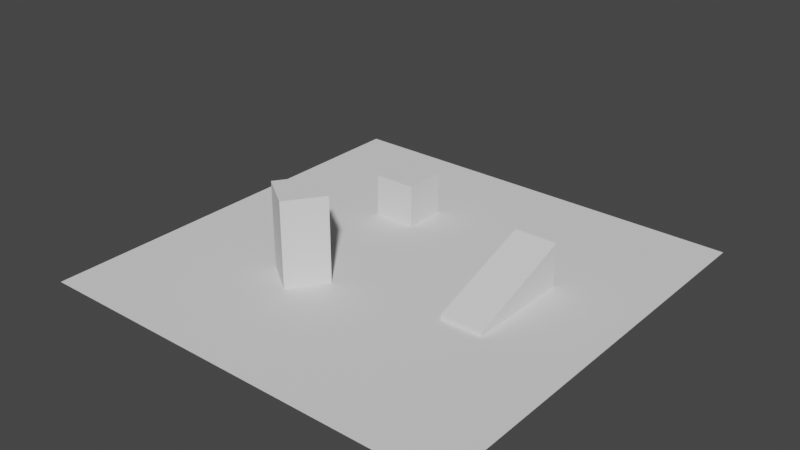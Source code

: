 # Source: scene.blend  (saved by Blender 3.5.10; exported with 4.5.12 LTS)
import bpy
from mathutils import Matrix  # noqa: F401  (used for matrix-valued properties, if any)

bpy.ops.wm.read_factory_settings(use_empty=True)
scene = bpy.context.scene
scene.name = 'Scene'

# ---- collections
col_collection = bpy.data.collections.new('Collection'); scene.collection.children.link(col_collection)

# ---- world
world_world = bpy.data.worlds.new('World'); scene.world = world_world
world_world.use_nodes = True; world_world.node_tree.nodes.clear()
_N = world_world.node_tree.nodes; _L = world_world.node_tree.links
n0 = _N.new('ShaderNodeOutputWorld'); n0.name = 'World Output'; n0.location = (300, 300)
n1 = _N.new('ShaderNodeBackground'); n1.name = 'Background'; n1.location = (10, 300)
n1.inputs[0].default_value = (0.05088, 0.05088, 0.05088, 1.0)
_L.new(n1.outputs[0], n0.inputs[0])
n0.is_active_output = True
world_world.color = (0.05088, 0.05088, 0.05088)
world_world.use_sun_shadow = False
world_world.sun_shadow_jitter_overblur = 0.0

# ---- meshes
me_plane = bpy.data.meshes.new('Plane')
me_plane.from_pydata([(-10.0, -10.0, 0.0), (10.0, -10.0, 0.0), (-10.0, 10.0, 0.0), (10.0, 10.0, 0.0)], [], [(0, 1, 3, 2)])
_uv = me_plane.uv_layers.new(name='UVMap')
_uv.uv.foreach_set('vector', [-4.5, -4.5, 5.5, -4.5, 5.5, 5.5, -4.5, 5.5])
me_plane.update()
me_cube_001 = bpy.data.meshes.new('Cube.001')
me_cube_001.from_pydata([(-1.0, -1.0, -1.0), (-1.0, -1.0, 1.0), (-1.0, 1.0, -1.0), (-1.0, 1.0, 1.0), (1.0, -1.0, -1.0), (1.0, -1.0, 1.0), (1.0, 1.0, -1.0), (1.0, 1.0, 1.0)], [], [(0, 1, 3, 2), (2, 3, 7, 6), (6, 7, 5, 4), (4, 5, 1, 0), (2, 6, 4, 0), (7, 3, 1, 5)])
_uv = me_cube_001.uv_layers.new(name='UVMap')
_uv.uv.foreach_set('vector', [0.375, 0.0, 0.625, 0.0, 0.625, 0.25, 0.375, 0.25, 0.375, 0.25, 0.625, 0.25, 0.625, 0.5, 0.375, 0.5, 0.375, 0.5, 0.625, 0.5, 0.625, 0.75, 0.375, 0.75, 0.375, 0.75, 0.625, 0.75, 0.625, 1.0, 0.375, 1.0, 0.125, 0.5, 0.375, 0.5, 0.375, 0.75, 0.125, 0.75, 0.625, 0.5, 0.875, 0.5, 0.875, 0.75, 0.625, 0.75])
me_cube_001.update()
me_cube_002 = bpy.data.meshes.new('Cube.002')
me_cube_002.from_pydata([(-1.164, -1.115, -1.0), (-1.164, -1.115, 3.0), (-1.164, 0.8853, -1.0), (-1.164, 0.8853, 3.0), (0.8362, -1.115, -1.0), (0.8362, -1.115, 3.0), (0.8362, 0.8853, -1.0), (0.8362, 0.8853, 3.0)], [], [(0, 1, 3, 2), (2, 3, 7, 6), (6, 7, 5, 4), (4, 5, 1, 0), (2, 6, 4, 0), (7, 3, 1, 5)])
_uv = me_cube_002.uv_layers.new(name='UVMap')
_uv.uv.foreach_set('vector', [0.375, 0.0, 0.625, 0.0, 0.625, 0.25, 0.375, 0.25, 0.375, 0.25, 0.625, 0.25, 0.625, 0.5, 0.375, 0.5, 0.375, 0.5, 0.625, 0.5, 0.625, 0.75, 0.375, 0.75, 0.375, 0.75, 0.625, 0.75, 0.625, 1.0, 0.375, 1.0, 0.125, 0.5, 0.375, 0.5, 0.375, 0.75, 0.125, 0.75, 0.625, 0.5, 0.875, 0.5, 0.875, 0.75, 0.625, 0.75])
me_cube_002.update()
me_cube_003 = bpy.data.meshes.new('Cube.003')
me_cube_003.from_pydata([(-1.0, -4.0, -1.0), (-1.0, -4.0, -0.8), (-1.0, 1.0, -1.0), (-1.0, 1.0, 1.0), (1.0, -4.0, -1.0), (1.0, -4.0, -0.8), (1.0, 1.0, -1.0), (1.0, 1.0, 1.0)], [], [(0, 1, 3, 2), (2, 3, 7, 6), (6, 7, 5, 4), (4, 5, 1, 0), (2, 6, 4, 0), (7, 3, 1, 5)])
_uv = me_cube_003.uv_layers.new(name='UVMap')
_uv.uv.foreach_set('vector', [0.375, 0.0, 0.625, 0.0, 0.625, 0.25, 0.375, 0.25, 0.375, 0.25, 0.625, 0.25, 0.625, 0.5, 0.375, 0.5, 0.375, 0.5, 0.625, 0.5, 0.625, 0.75, 0.375, 0.75, 0.375, 0.75, 0.625, 0.75, 0.625, 1.0, 0.375, 1.0, 0.125, 0.5, 0.375, 0.5, 0.375, 0.75, 0.125, 0.75, 0.625, 0.5, 0.875, 0.5, 0.875, 0.75, 0.625, 0.75])
me_cube_003.update()

# ---- objects
ob_plane = bpy.data.objects.new('Plane', me_plane)
ob_cube = bpy.data.objects.new('Cube', me_cube_001)
ob_cube_001 = bpy.data.objects.new('Cube.001', me_cube_002)
ob_cube_002 = bpy.data.objects.new('Cube.002', me_cube_003)

# ---- transforms, parenting, visibility, modifiers, constraints
ob_plane.location = (0.0, 0.0, 0.0)
ob_cube.location = (-3.0, 4.2, 1.0)
ob_cube_001.location = (-2.5, -3.1, 1.0)
ob_cube_001.rotation_euler = (0.0, -0.0, -0.6109)
ob_cube_002.location = (4.9, 1.8, 1.0)

# ---- collection membership
col_collection.objects.link(ob_plane)
col_collection.objects.link(ob_cube)
col_collection.objects.link(ob_cube_001)
col_collection.objects.link(ob_cube_002)

# ---- scene / render settings (as saved in the file)
scene.frame_start = 1; scene.frame_end = 250; scene.frame_set(1)
scene.render.engine = 'BLENDER_EEVEE_NEXT'
scene.cycles.sampling_pattern = 'TABULATED_SOBOL'
scene.view_settings.view_transform = 'Filmic'
bpy.context.view_layer.update()

# ---- added for rendering (the .blend has no active camera and no usable light): camera, sun
cam_auto = bpy.data.cameras.new('AutoCamera')
cam_auto.lens = 50.0
cam_auto.sensor_width = 36.0
cam_auto.clip_end = 1000.0
ob_auto_camera = bpy.data.objects.new('AutoCamera', cam_auto)
scene.collection.objects.link(ob_auto_camera)
ob_auto_camera.location = (26.4297, -31.7156, 23.1438)
ob_auto_camera.rotation_euler = (1.09748, -7.21219e-08, 0.694738)
scene.camera = ob_auto_camera
light_auto_sun = bpy.data.lights.new('AutoSun', 'SUN')
light_auto_sun.energy = 3.0
light_auto_sun.angle = 0.0523599
ob_auto_sun = bpy.data.objects.new('AutoSun', light_auto_sun)
scene.collection.objects.link(ob_auto_sun)
ob_auto_sun.rotation_euler = (0.872665, 0.174533, 0.523599)
bpy.context.view_layer.update()

